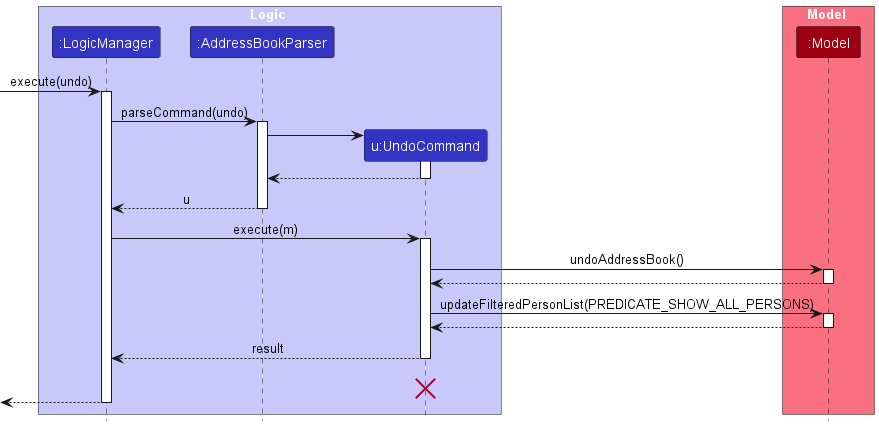

The diagram above was rendered by PlantUML. Its source (embedded in the PNG):
@startuml
!include style.puml
skinparam ArrowFontStyle plain

box Logic LOGIC_COLOR_T1
participant ":LogicManager" as LogicManager LOGIC_COLOR
participant ":AddressBookParser" as AddressBookParser LOGIC_COLOR
participant "u:UndoCommand" as UndoCommand LOGIC_COLOR
end box

box Model MODEL_COLOR_T1
participant ":Model" as Model MODEL_COLOR
end box
[-> LogicManager : execute(undo)
activate LogicManager

LogicManager -> AddressBookParser : parseCommand(undo)
activate AddressBookParser

create UndoCommand
AddressBookParser -> UndoCommand
activate UndoCommand

UndoCommand --> AddressBookParser
deactivate UndoCommand

AddressBookParser --> LogicManager : u
deactivate AddressBookParser

LogicManager -> UndoCommand : execute(m)
activate UndoCommand

UndoCommand -> Model : undoAddressBook()
activate Model

Model --> UndoCommand
deactivate Model

UndoCommand -> Model : updateFilteredPersonList(PREDICATE_SHOW_ALL_PERSONS)
activate Model
Model --> UndoCommand
deactivate Model

UndoCommand --> LogicManager : result
deactivate UndoCommand
UndoCommand -[hidden]-> LogicManager : result
destroy UndoCommand

[<--LogicManager
deactivate LogicManager
@enduml